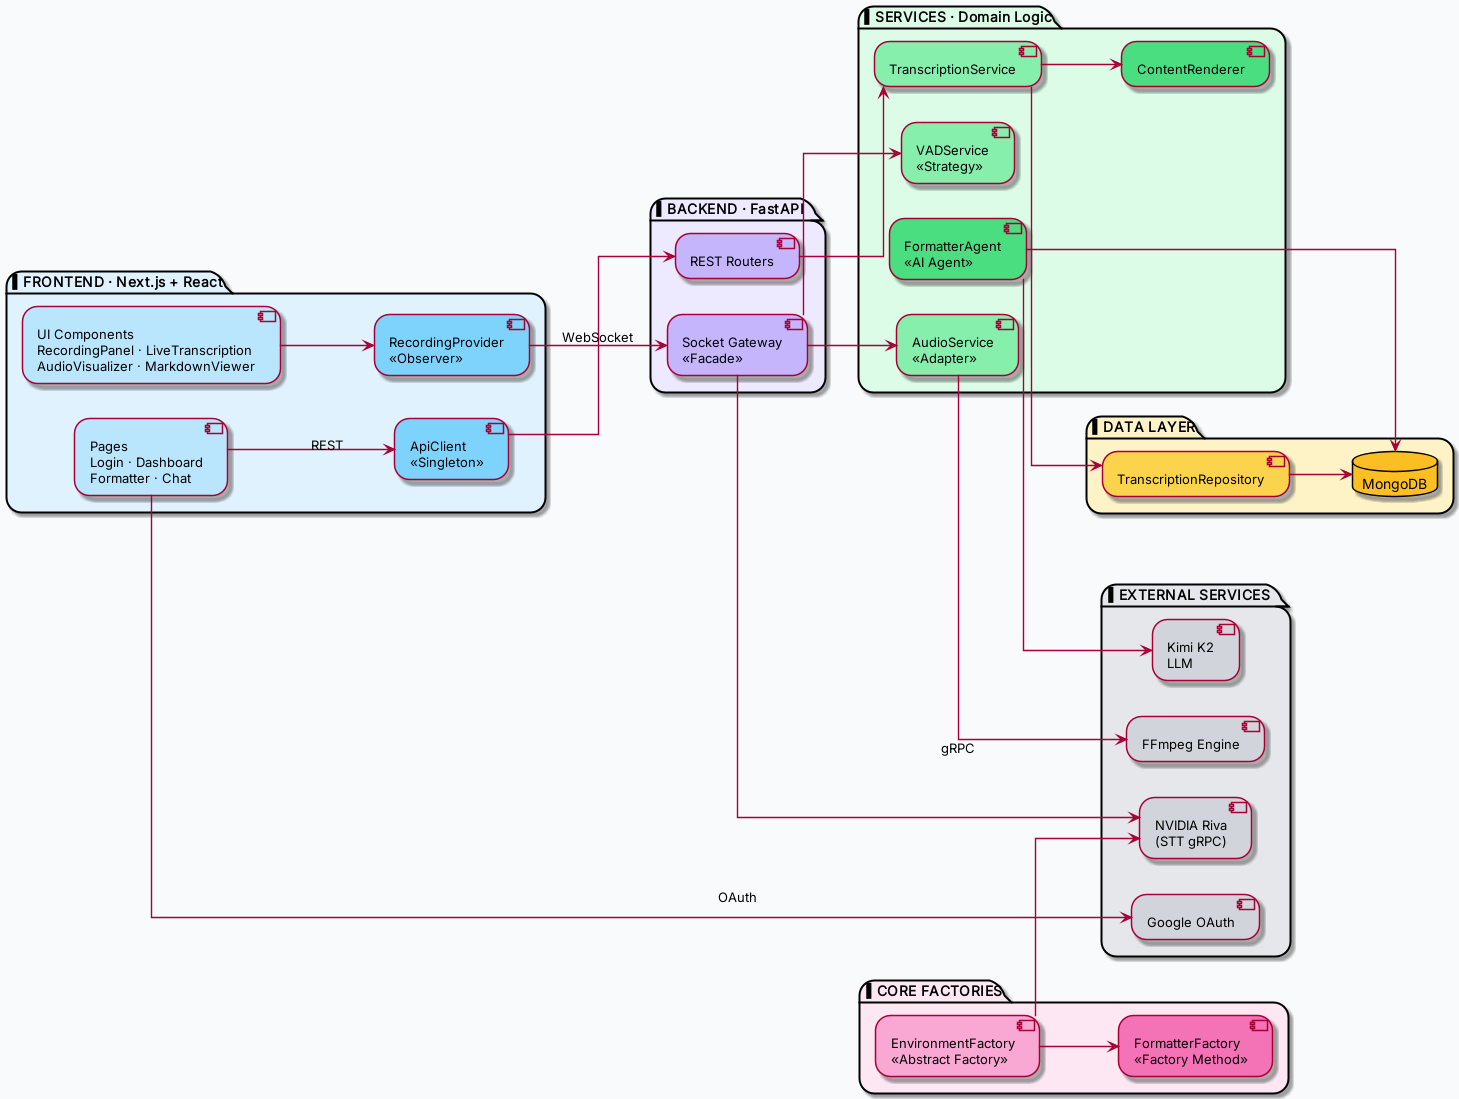

The diagram above was rendered by PlantUML. Its source (embedded in the PNG):
@startuml AI_Transcription_Modern_Light

'═══════════════════════════════════════════════════════
' 🌤 Modern Light Architecture Diagram
'═══════════════════════════════════════════════════════

left to right direction
skinparam shadowing true
skinparam roundcorner 30
skinparam linetype ortho
skinparam ArrowThickness 1.4
skinparam defaultFontName Inter
skinparam backgroundColor #F8FAFC

'────────────────────────
' 🎨 Global Styles
'────────────────────────
skinparam package {
  BorderThickness 2
  FontStyle bold
}

skinparam component {
  BorderThickness 1.5
  FontSize 13
}

skinparam database {
  BorderThickness 2
}

'═══════════════════════════════════════════════════════
package "🖥 FRONTEND · Next.js + React" #E0F2FE {

  component "Pages\nLogin · Dashboard\nFormatter · Chat" as Pages #BAE6FD
  component "UI Components\nRecordingPanel · LiveTranscription\nAudioVisualizer · MarkdownViewer" as Components #BAE6FD
  component "ApiClient\n«Singleton»" as ApiClient #7DD3FC
  component "RecordingProvider\n«Observer»" as RecProvider #7DD3FC
}

package "⚙ BACKEND · FastAPI" #EDE9FE {

  component "REST Routers" as Routers #C4B5FD
  component "Socket Gateway\n«Facade»" as SocketIO #C4B5FD
}

package "🧠 SERVICES · Domain Logic" #DCFCE7 {

  component "TranscriptionService" as TranscriptionSvc #86EFAC
  component "AudioService\n«Adapter»" as AudioSvc #86EFAC
  component "VADService\n«Strategy»" as VADSvc #86EFAC
  component "FormatterAgent\n«AI Agent»" as FormatterAgent #4ADE80
  component "ContentRenderer" as ContentRenderer #4ADE80
}

package "💾 DATA LAYER" #FEF3C7 {

  component "TranscriptionRepository" as Repo #FCD34D
  database "MongoDB" as MongoDB #FBBF24
}

package "🏛 CORE FACTORIES" #FCE7F3 {

  component "EnvironmentFactory\n«Abstract Factory»" as EnvironmentFactory #F9A8D4
  component "FormatterFactory\n«Factory Method»" as FormatterFactory #F472B6
}

package "☁ EXTERNAL SERVICES" #E5E7EB {

  component "NVIDIA Riva\n(STT gRPC)" as Riva #D1D5DB
  component "Kimi K2\nLLM" as AI #D1D5DB
  component "FFmpeg Engine" as FFmpeg #D1D5DB
  component "Google OAuth" as Google #D1D5DB
}

'═══════════════════════════════════════════════════════
' 🔗 Main Flow
'═══════════════════════════════════════════════════════

Pages --> ApiClient : REST
Components --> RecProvider
ApiClient --> Routers
RecProvider --> SocketIO : WebSocket

Routers --> TranscriptionSvc
SocketIO --> AudioSvc
SocketIO --> VADSvc
SocketIO --> Riva : gRPC

TranscriptionSvc --> Repo
TranscriptionSvc --> ContentRenderer

FormatterAgent --> AI
FormatterAgent --> MongoDB

AudioSvc --> FFmpeg
Repo --> MongoDB

EnvironmentFactory --> Riva
EnvironmentFactory --> FormatterFactory

Pages --> Google : OAuth

@enduml